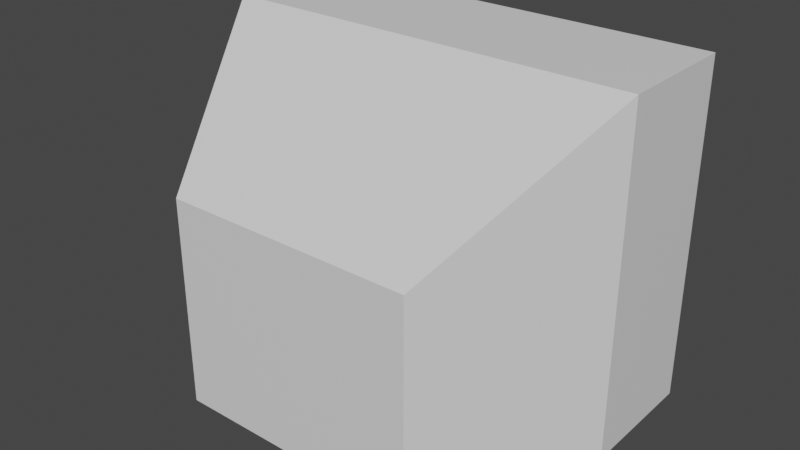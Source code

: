 # Source: TVhead.blend  (saved by Blender 3.4.6; exported with 4.5.12 LTS)
import bpy
from mathutils import Matrix  # noqa: F401  (used for matrix-valued properties, if any)

bpy.ops.wm.read_factory_settings(use_empty=True)
scene = bpy.context.scene
scene.name = 'Scene'

# ---- collections
col_collection = bpy.data.collections.new('Collection'); scene.collection.children.link(col_collection)

# ---- materials (node trees are filled in below, after node groups)
mat_material = bpy.data.materials.new('Material')
mat_material.alpha_threshold = 0.0
mat_material.use_transparent_shadow = False
mat_material.roughness = 0.5
mat_material.line_color = (0.0, 0.0, 0.0, 1.0)
mat_screen = bpy.data.materials.new('Screen')
mat_screen.use_transparent_shadow = False

# ---- material node trees
mat_material.use_nodes = True; mat_material.node_tree.nodes.clear()
_N = mat_material.node_tree.nodes; _L = mat_material.node_tree.links
n0 = _N.new('ShaderNodeOutputMaterial'); n0.name = 'Material Output'; n0.location = (300, 300)
n1 = _N.new('ShaderNodeBsdfPrincipled'); n1.name = 'Principled BSDF'; n1.location = (10, 300)
n1.distribution = 'GGX'
n1.subsurface_method = 'RANDOM_WALK_SKIN'
n1.inputs[3].default_value = 1.45
n1.inputs[27].default_value = (0.0, 0.0, 0.0, 1.0)
n1.inputs[28].default_value = 1.0
_L.new(n1.outputs[0], n0.inputs[0])
n0.is_active_output = True
mat_screen.use_nodes = True; mat_screen.node_tree.nodes.clear()
_N = mat_screen.node_tree.nodes; _L = mat_screen.node_tree.links
n0 = _N.new('ShaderNodeBsdfPrincipled'); n0.name = 'Principled BSDF'; n0.location = (10, 300)
n0.distribution = 'GGX'
n0.subsurface_method = 'RANDOM_WALK_SKIN'
n0.inputs[0].default_value = (0.1603, 0.3627, 0.8, 1.0)
n0.inputs[3].default_value = 1.45
n0.inputs[27].default_value = (0.0, 0.0, 0.0, 1.0)
n0.inputs[28].default_value = 1.0
n1 = _N.new('ShaderNodeOutputMaterial'); n1.name = 'Material Output'; n1.location = (300, 300)
_L.new(n0.outputs[0], n1.inputs[0])
n1.is_active_output = True

# ---- world
world_world = bpy.data.worlds.new('World'); scene.world = world_world
world_world.use_nodes = True; world_world.node_tree.nodes.clear()
_N = world_world.node_tree.nodes; _L = world_world.node_tree.links
n0 = _N.new('ShaderNodeOutputWorld'); n0.name = 'World Output'; n0.location = (300, 300)
n1 = _N.new('ShaderNodeBackground'); n1.name = 'Background'; n1.location = (10, 300)
n1.inputs[0].default_value = (0.05088, 0.05088, 0.05088, 1.0)
_L.new(n1.outputs[0], n0.inputs[0])
n0.is_active_output = True
world_world.color = (0.05088, 0.05088, 0.05088)
world_world.use_sun_shadow = False
world_world.sun_shadow_jitter_overblur = 0.0

# ---- meshes
me_cube = bpy.data.meshes.new('Cube')
me_cube.from_pydata([(4.0, 1.0, 3.0), (4.0, 1.0, -3.0), (3.0, -6.0, 1.0), (3.0, -6.0, -4.0), (-4.0, 1.0, 3.0), (-4.0, 1.0, -3.0), (-3.0, -6.0, 1.0), (-3.0, -6.0, -4.0), (-5.0, 1.0, -4.0), (-5.0, -2.0, -4.0), (5.0, 1.0, -4.0), (5.0, 1.0, 4.0), (-5.0, -2.0, 4.0), (5.0, -2.0, 4.0), (5.0, -2.0, -4.0), (-5.0, 1.0, 4.0), (4.0, 0.0, -3.0), (-4.0, 0.0, -3.0), (4.0, 0.0, 3.0), (-4.0, 0.0, 3.0), (0.0, 0.5, -3.0), (4.0, 0.5, 0.0), (-4.0, 0.5, 0.0), (0.0, 0.5, 3.0), (0.0, 0.7, 0.0)], [], [(0, 4, 15, 11), (3, 2, 6, 7), (5, 1, 10, 8), (7, 6, 12, 9), (4, 5, 8, 15), (4, 19, 22), (11, 15, 12, 13), (9, 12, 15, 8), (8, 10, 14, 9), (10, 11, 13, 14), (3, 7, 9, 14), (6, 2, 13, 12), (2, 3, 14, 13), (1, 0, 11, 10), (23, 18, 21), (5, 17, 20), (0, 18, 23), (1, 16, 21), (20, 24, 21), (22, 24, 20), (22, 19, 23), (24, 23, 21), (24, 22, 23), (17, 22, 20), (16, 20, 21), (19, 4, 23), (4, 0, 23), (18, 0, 21), (0, 1, 21), (16, 1, 20), (1, 5, 20), (17, 5, 22), (5, 4, 22)])
me_cube.polygons.foreach_set('material_index', [0, 0, 0, 0, 0, 0, 0, 0, 0, 0, 0, 0, 0, 0, 1, 0, 0, 0, 1, 1, 1, 1, 1, 1, 1, 0, 0, 0, 0, 0, 0, 0, 0])
_uv = me_cube.uv_layers.new(name='UVMap')
_uv.uv.foreach_set('vector', [0.625, 0.5, 0.625, 0.25, 0.625, 0.25, 0.625, 0.5, 0.375, 0.75, 0.625, 0.75, 0.625, 1.0, 0.375, 1.0, 0.375, 0.25, 0.375, 0.5, 0.375, 0.5, 0.375, 0.25, 0.375, 1.0, 0.625, 1.0, 0.625, 1.0, 0.375, 1.0, 0.625, 0.25, 0.375, 0.25, 0.375, 0.25, 0.625, 0.25, 0.625, 0.25, 0.625, 0.25, 0.5, 0.25, 0.625, 0.5, 0.875, 0.5, 0.875, 0.75, 0.625, 0.75, 0.375, 0.0, 0.625, 0.0, 0.625, 0.25, 0.375, 0.25, 0.125, 0.5, 0.375, 0.5, 0.375, 0.75, 0.125, 0.75, 0.375, 0.5, 0.625, 0.5, 0.625, 0.75, 0.375, 0.75, 0.375, 0.75, 0.375, 1.0, 0.375, 1.0, 0.375, 0.75, 0.625, 1.0, 0.625, 0.75, 0.625, 0.75, 0.625, 1.0, 0.625, 0.75, 0.375, 0.75, 0.375, 0.75, 0.625, 0.75, 0.375, 0.5, 0.625, 0.5, 0.625, 0.5, 0.375, 0.5, 0.625, 0.375, 0.625, 0.5, 0.5, 0.5, 0.375, 0.25, 0.375, 0.25, 0.375, 0.375, 0.625, 0.5, 0.625, 0.5, 0.625, 0.375, 0.375, 0.5, 0.375, 0.5, 0.5, 0.5, 0.375, 0.375, 0.5, 0.375, 0.5, 0.5, 0.5, 0.25, 0.5, 0.375, 0.375, 0.375, 0.5, 0.25, 0.625, 0.25, 0.625, 0.375, 0.5, 0.375, 0.625, 0.375, 0.5, 0.5, 0.5, 0.375, 0.5, 0.25, 0.625, 0.375, 0.375, 0.25, 0.5, 0.25, 0.375, 0.375, 0.375, 0.5, 0.375, 0.375, 0.5, 0.5, 0.625, 0.25, 0.625, 0.25, 0.625, 0.375, 0.625, 0.25, 0.625, 0.5, 0.625, 0.375, 0.625, 0.5, 0.625, 0.5, 0.5, 0.5, 0.625, 0.5, 0.375, 0.5, 0.5, 0.5, 0.375, 0.5, 0.375, 0.5, 0.375, 0.375, 0.375, 0.5, 0.375, 0.25, 0.375, 0.375, 0.375, 0.25, 0.375, 0.25, 0.5, 0.25, 0.375, 0.25, 0.625, 0.25, 0.5, 0.25])
me_cube.materials.append(mat_material)
me_cube.materials.append(mat_screen)
me_cube.use_mirror_vertex_groups = False
me_cube.update()

# ---- objects
ob_cube = bpy.data.objects.new('Cube', me_cube)

# ---- transforms, parenting, visibility, modifiers, constraints
ob_cube.location = (0.0, 2.0, 0.0)
ob_cube.lock_rotations_4d = False
ob_cube.empty_display_type = 'ARROWS'
ob_cube.lineart.crease_threshold = 0.0

# ---- collection membership
col_collection.objects.link(ob_cube)

# ---- scene / render settings (as saved in the file)
scene.frame_start = 1; scene.frame_end = 250; scene.frame_set(1)
scene.render.engine = 'BLENDER_EEVEE_NEXT'
scene.cycles.sampling_pattern = 'TABULATED_SOBOL'
scene.cycles.use_light_tree = False
scene.view_settings.view_transform = 'Filmic'
bpy.context.view_layer.update()

# ---- added for rendering (the .blend has no active camera and no usable light): camera, sun
cam_auto = bpy.data.cameras.new('AutoCamera')
cam_auto.lens = 50.0
cam_auto.sensor_width = 36.0
cam_auto.clip_end = 1000.0
ob_auto_camera = bpy.data.objects.new('AutoCamera', cam_auto)
scene.collection.objects.link(ob_auto_camera)
ob_auto_camera.location = (13.5032, -16.7039, 10.8026)
ob_auto_camera.rotation_euler = (1.09748, -7.21219e-08, 0.694738)
scene.camera = ob_auto_camera
light_auto_sun = bpy.data.lights.new('AutoSun', 'SUN')
light_auto_sun.energy = 3.0
light_auto_sun.angle = 0.0523599
ob_auto_sun = bpy.data.objects.new('AutoSun', light_auto_sun)
scene.collection.objects.link(ob_auto_sun)
ob_auto_sun.rotation_euler = (0.872665, 0.174533, 0.523599)
bpy.context.view_layer.update()
